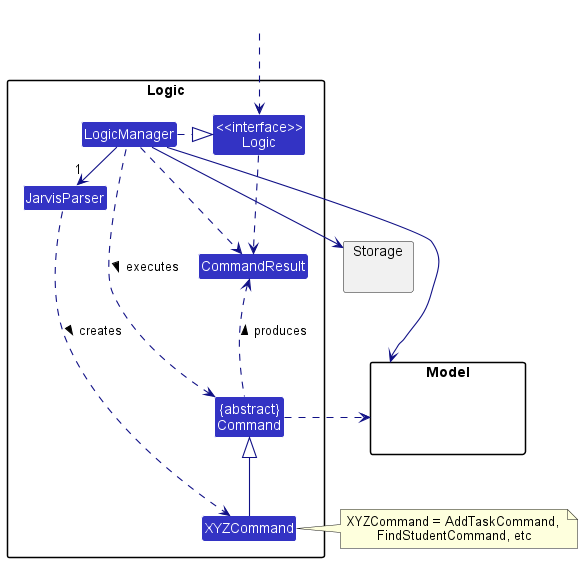

The diagram above was rendered by PlantUML. Its source (embedded in the PNG):
@startuml
!include style.puml
skinparam arrowThickness 1.1
skinparam arrowColor LOGIC_COLOR_T4
skinparam classBackgroundColor LOGIC_COLOR

package Logic {

Class JarvisParser
Class XYZCommand
Class CommandResult
Class "{abstract}\nCommand" as Command


Class "<<interface>>\nLogic" as Logic
Class LogicManager
}

package Model{
Class HiddenModel #FFFFFF
}

package Storage{
}

Class HiddenOutside #FFFFFF
HiddenOutside ..> Logic

LogicManager .right.|> Logic
LogicManager -right->"1" JarvisParser
JarvisParser ..> XYZCommand : creates >

XYZCommand -up-|> Command
LogicManager .left.> Command : executes >

LogicManager --> Model
LogicManager --> Storage
Storage --[hidden] Model
Command .[hidden]up.> Storage
Command .right.> Model
note right of XYZCommand: XYZCommand = AddTaskCommand, \nFindStudentCommand, etc

Logic ..> CommandResult
LogicManager .down.> CommandResult
Command .up.> CommandResult : produces >
@enduml